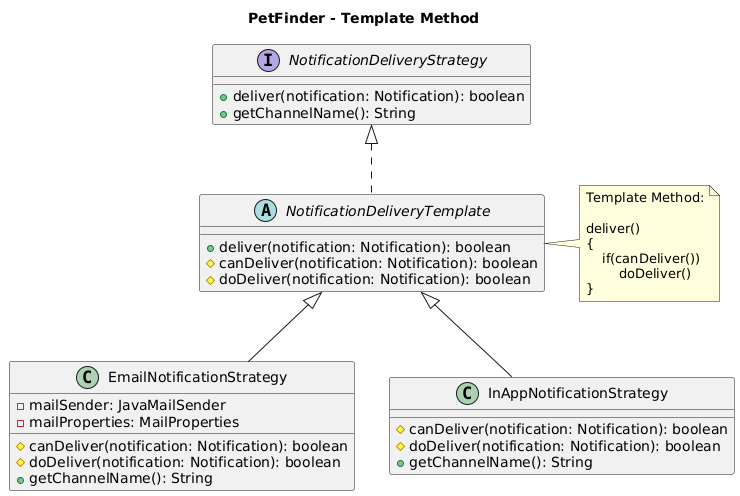

The diagram above was rendered by PlantUML. Its source (embedded in the PNG):
@startuml
title PetFinder - Template Method

interface NotificationDeliveryStrategy {
    +deliver(notification: Notification): boolean
    +getChannelName(): String
}

abstract class NotificationDeliveryTemplate {
    +deliver(notification: Notification): boolean
    #canDeliver(notification: Notification): boolean
    #doDeliver(notification: Notification): boolean
}

class EmailNotificationStrategy {
    -mailSender: JavaMailSender
    -mailProperties: MailProperties
    #canDeliver(notification: Notification): boolean
    #doDeliver(notification: Notification): boolean
    +getChannelName(): String
}

class InAppNotificationStrategy {
    #canDeliver(notification: Notification): boolean
    #doDeliver(notification: Notification): boolean
    +getChannelName(): String
}

NotificationDeliveryStrategy <|.. NotificationDeliveryTemplate

NotificationDeliveryTemplate <|-- EmailNotificationStrategy
NotificationDeliveryTemplate <|-- InAppNotificationStrategy

note right of NotificationDeliveryTemplate
Template Method:

deliver()
{
    if(canDeliver())
        doDeliver()
}
end note
@enduml